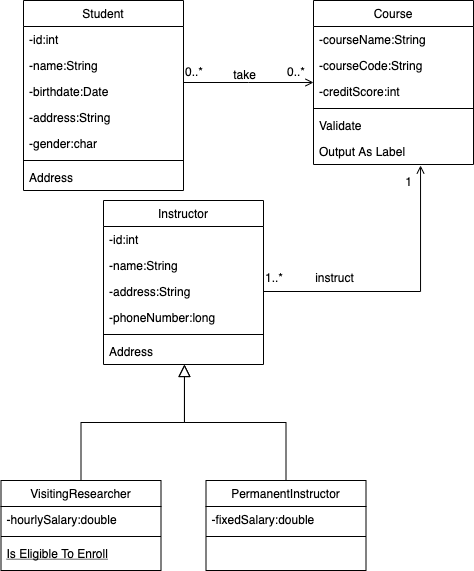

The diagram above was exported from draw.io. Its source (the exported page's mxGraphModel, read from the mxfile embedded in the PNG):
<mxGraphModel dx="786" dy="514" grid="1" gridSize="10" guides="1" tooltips="1" connect="1" arrows="1" fold="1" page="1" pageScale="1" pageWidth="827" pageHeight="1169" math="0" shadow="0">
  <root>
    <mxCell id="WIyWlLk6GJQsqaUBKTNV-0" />
    <mxCell id="WIyWlLk6GJQsqaUBKTNV-1" parent="WIyWlLk6GJQsqaUBKTNV-0" />
    <mxCell id="zkfFHV4jXpPFQw0GAbJ--0" value="Student" style="swimlane;fontStyle=0;align=center;verticalAlign=top;childLayout=stackLayout;horizontal=1;startSize=26;horizontalStack=0;resizeParent=1;resizeLast=0;collapsible=1;marginBottom=0;rounded=0;shadow=0;strokeWidth=1;" parent="WIyWlLk6GJQsqaUBKTNV-1" vertex="1">
      <mxGeometry x="40" y="40" width="160" height="190" as="geometry">
        <mxRectangle x="230" y="140" width="160" height="26" as="alternateBounds" />
      </mxGeometry>
    </mxCell>
    <mxCell id="zkfFHV4jXpPFQw0GAbJ--1" value="-id:int" style="text;align=left;verticalAlign=top;spacingLeft=4;spacingRight=4;overflow=hidden;rotatable=0;points=[[0,0.5],[1,0.5]];portConstraint=eastwest;" parent="zkfFHV4jXpPFQw0GAbJ--0" vertex="1">
      <mxGeometry y="26" width="160" height="26" as="geometry" />
    </mxCell>
    <mxCell id="xIhV-eNEv9ya-uM7ib-g-15" value="-name:String" style="text;align=left;verticalAlign=top;spacingLeft=4;spacingRight=4;overflow=hidden;rotatable=0;points=[[0,0.5],[1,0.5]];portConstraint=eastwest;" parent="zkfFHV4jXpPFQw0GAbJ--0" vertex="1">
      <mxGeometry y="52" width="160" height="26" as="geometry" />
    </mxCell>
    <mxCell id="zkfFHV4jXpPFQw0GAbJ--2" value="-birthdate:Date" style="text;align=left;verticalAlign=top;spacingLeft=4;spacingRight=4;overflow=hidden;rotatable=0;points=[[0,0.5],[1,0.5]];portConstraint=eastwest;rounded=0;shadow=0;html=0;" parent="zkfFHV4jXpPFQw0GAbJ--0" vertex="1">
      <mxGeometry y="78" width="160" height="26" as="geometry" />
    </mxCell>
    <mxCell id="zkfFHV4jXpPFQw0GAbJ--3" value="-address:String    " style="text;align=left;verticalAlign=top;spacingLeft=4;spacingRight=4;overflow=hidden;rotatable=0;points=[[0,0.5],[1,0.5]];portConstraint=eastwest;rounded=0;shadow=0;html=0;" parent="zkfFHV4jXpPFQw0GAbJ--0" vertex="1">
      <mxGeometry y="104" width="160" height="26" as="geometry" />
    </mxCell>
    <mxCell id="zkfFHV4jXpPFQw0GAbJ--5" value="-gender:char" style="text;align=left;verticalAlign=top;spacingLeft=4;spacingRight=4;overflow=hidden;rotatable=0;points=[[0,0.5],[1,0.5]];portConstraint=eastwest;" parent="zkfFHV4jXpPFQw0GAbJ--0" vertex="1">
      <mxGeometry y="130" width="160" height="26" as="geometry" />
    </mxCell>
    <mxCell id="zkfFHV4jXpPFQw0GAbJ--4" value="" style="line;html=1;strokeWidth=1;align=left;verticalAlign=middle;spacingTop=-1;spacingLeft=3;spacingRight=3;rotatable=0;labelPosition=right;points=[];portConstraint=eastwest;" parent="zkfFHV4jXpPFQw0GAbJ--0" vertex="1">
      <mxGeometry y="156" width="160" height="8" as="geometry" />
    </mxCell>
    <mxCell id="xIhV-eNEv9ya-uM7ib-g-2" value="Address" style="text;align=left;verticalAlign=top;spacingLeft=4;spacingRight=4;overflow=hidden;rotatable=0;points=[[0,0.5],[1,0.5]];portConstraint=eastwest;rounded=0;shadow=0;html=0;" parent="zkfFHV4jXpPFQw0GAbJ--0" vertex="1">
      <mxGeometry y="164" width="160" height="26" as="geometry" />
    </mxCell>
    <mxCell id="zkfFHV4jXpPFQw0GAbJ--6" value="VisitingResearcher&#10;" style="swimlane;fontStyle=0;align=center;verticalAlign=top;childLayout=stackLayout;horizontal=1;startSize=26;horizontalStack=0;resizeParent=1;resizeLast=0;collapsible=1;marginBottom=0;rounded=0;shadow=0;strokeWidth=1;" parent="WIyWlLk6GJQsqaUBKTNV-1" vertex="1">
      <mxGeometry x="17.5" y="520" width="160" height="90" as="geometry">
        <mxRectangle x="130" y="380" width="160" height="26" as="alternateBounds" />
      </mxGeometry>
    </mxCell>
    <mxCell id="zkfFHV4jXpPFQw0GAbJ--7" value="-hourlySalary:double" style="text;align=left;verticalAlign=top;spacingLeft=4;spacingRight=4;overflow=hidden;rotatable=0;points=[[0,0.5],[1,0.5]];portConstraint=eastwest;" parent="zkfFHV4jXpPFQw0GAbJ--6" vertex="1">
      <mxGeometry y="26" width="160" height="26" as="geometry" />
    </mxCell>
    <mxCell id="zkfFHV4jXpPFQw0GAbJ--9" value="" style="line;html=1;strokeWidth=1;align=left;verticalAlign=middle;spacingTop=-1;spacingLeft=3;spacingRight=3;rotatable=0;labelPosition=right;points=[];portConstraint=eastwest;" parent="zkfFHV4jXpPFQw0GAbJ--6" vertex="1">
      <mxGeometry y="52" width="160" height="8" as="geometry" />
    </mxCell>
    <mxCell id="zkfFHV4jXpPFQw0GAbJ--10" value="Is Eligible To Enroll" style="text;align=left;verticalAlign=top;spacingLeft=4;spacingRight=4;overflow=hidden;rotatable=0;points=[[0,0.5],[1,0.5]];portConstraint=eastwest;fontStyle=4" parent="zkfFHV4jXpPFQw0GAbJ--6" vertex="1">
      <mxGeometry y="60" width="160" height="26" as="geometry" />
    </mxCell>
    <mxCell id="zkfFHV4jXpPFQw0GAbJ--12" value="" style="endArrow=block;endSize=10;endFill=0;shadow=0;strokeWidth=1;rounded=0;edgeStyle=elbowEdgeStyle;elbow=vertical;entryX=0.506;entryY=1;entryDx=0;entryDy=0;entryPerimeter=0;" parent="WIyWlLk6GJQsqaUBKTNV-1" source="zkfFHV4jXpPFQw0GAbJ--6" target="xIhV-eNEv9ya-uM7ib-g-9" edge="1">
      <mxGeometry width="160" relative="1" as="geometry">
        <mxPoint x="110" y="343" as="sourcePoint" />
        <mxPoint x="199" y="420" as="targetPoint" />
      </mxGeometry>
    </mxCell>
    <mxCell id="zkfFHV4jXpPFQw0GAbJ--13" value="PermanentInstructor&#10;" style="swimlane;fontStyle=0;align=center;verticalAlign=top;childLayout=stackLayout;horizontal=1;startSize=26;horizontalStack=0;resizeParent=1;resizeLast=0;collapsible=1;marginBottom=0;rounded=0;shadow=0;strokeWidth=1;" parent="WIyWlLk6GJQsqaUBKTNV-1" vertex="1">
      <mxGeometry x="222.5" y="520" width="160" height="90" as="geometry">
        <mxRectangle x="340" y="380" width="170" height="26" as="alternateBounds" />
      </mxGeometry>
    </mxCell>
    <mxCell id="zkfFHV4jXpPFQw0GAbJ--14" value="-fixedSalary:double" style="text;align=left;verticalAlign=top;spacingLeft=4;spacingRight=4;overflow=hidden;rotatable=0;points=[[0,0.5],[1,0.5]];portConstraint=eastwest;" parent="zkfFHV4jXpPFQw0GAbJ--13" vertex="1">
      <mxGeometry y="26" width="160" height="26" as="geometry" />
    </mxCell>
    <mxCell id="zkfFHV4jXpPFQw0GAbJ--15" value="" style="line;html=1;strokeWidth=1;align=left;verticalAlign=middle;spacingTop=-1;spacingLeft=3;spacingRight=3;rotatable=0;labelPosition=right;points=[];portConstraint=eastwest;" parent="zkfFHV4jXpPFQw0GAbJ--13" vertex="1">
      <mxGeometry y="52" width="160" height="8" as="geometry" />
    </mxCell>
    <mxCell id="zkfFHV4jXpPFQw0GAbJ--16" value="" style="endArrow=block;endSize=10;endFill=0;shadow=0;strokeWidth=1;rounded=0;edgeStyle=elbowEdgeStyle;elbow=vertical;entryX=0.506;entryY=1;entryDx=0;entryDy=0;entryPerimeter=0;" parent="WIyWlLk6GJQsqaUBKTNV-1" source="zkfFHV4jXpPFQw0GAbJ--13" target="xIhV-eNEv9ya-uM7ib-g-9" edge="1">
      <mxGeometry width="160" relative="1" as="geometry">
        <mxPoint x="120" y="513" as="sourcePoint" />
        <mxPoint x="230" y="420" as="targetPoint" />
      </mxGeometry>
    </mxCell>
    <mxCell id="zkfFHV4jXpPFQw0GAbJ--17" value="Course" style="swimlane;fontStyle=0;align=center;verticalAlign=top;childLayout=stackLayout;horizontal=1;startSize=26;horizontalStack=0;resizeParent=1;resizeLast=0;collapsible=1;marginBottom=0;rounded=0;shadow=0;strokeWidth=1;" parent="WIyWlLk6GJQsqaUBKTNV-1" vertex="1">
      <mxGeometry x="330" y="40" width="160" height="164" as="geometry">
        <mxRectangle x="550" y="140" width="160" height="26" as="alternateBounds" />
      </mxGeometry>
    </mxCell>
    <mxCell id="zkfFHV4jXpPFQw0GAbJ--18" value="-courseName:String" style="text;align=left;verticalAlign=top;spacingLeft=4;spacingRight=4;overflow=hidden;rotatable=0;points=[[0,0.5],[1,0.5]];portConstraint=eastwest;" parent="zkfFHV4jXpPFQw0GAbJ--17" vertex="1">
      <mxGeometry y="26" width="160" height="26" as="geometry" />
    </mxCell>
    <mxCell id="zkfFHV4jXpPFQw0GAbJ--19" value="-courseCode:String" style="text;align=left;verticalAlign=top;spacingLeft=4;spacingRight=4;overflow=hidden;rotatable=0;points=[[0,0.5],[1,0.5]];portConstraint=eastwest;rounded=0;shadow=0;html=0;" parent="zkfFHV4jXpPFQw0GAbJ--17" vertex="1">
      <mxGeometry y="52" width="160" height="26" as="geometry" />
    </mxCell>
    <mxCell id="zkfFHV4jXpPFQw0GAbJ--20" value="-creditScore:int" style="text;align=left;verticalAlign=top;spacingLeft=4;spacingRight=4;overflow=hidden;rotatable=0;points=[[0,0.5],[1,0.5]];portConstraint=eastwest;rounded=0;shadow=0;html=0;" parent="zkfFHV4jXpPFQw0GAbJ--17" vertex="1">
      <mxGeometry y="78" width="160" height="26" as="geometry" />
    </mxCell>
    <mxCell id="zkfFHV4jXpPFQw0GAbJ--23" value="" style="line;html=1;strokeWidth=1;align=left;verticalAlign=middle;spacingTop=-1;spacingLeft=3;spacingRight=3;rotatable=0;labelPosition=right;points=[];portConstraint=eastwest;" parent="zkfFHV4jXpPFQw0GAbJ--17" vertex="1">
      <mxGeometry y="104" width="160" height="8" as="geometry" />
    </mxCell>
    <mxCell id="zkfFHV4jXpPFQw0GAbJ--24" value="Validate" style="text;align=left;verticalAlign=top;spacingLeft=4;spacingRight=4;overflow=hidden;rotatable=0;points=[[0,0.5],[1,0.5]];portConstraint=eastwest;" parent="zkfFHV4jXpPFQw0GAbJ--17" vertex="1">
      <mxGeometry y="112" width="160" height="26" as="geometry" />
    </mxCell>
    <mxCell id="zkfFHV4jXpPFQw0GAbJ--25" value="Output As Label" style="text;align=left;verticalAlign=top;spacingLeft=4;spacingRight=4;overflow=hidden;rotatable=0;points=[[0,0.5],[1,0.5]];portConstraint=eastwest;" parent="zkfFHV4jXpPFQw0GAbJ--17" vertex="1">
      <mxGeometry y="138" width="160" height="26" as="geometry" />
    </mxCell>
    <mxCell id="zkfFHV4jXpPFQw0GAbJ--26" value="" style="endArrow=open;shadow=0;strokeWidth=1;rounded=0;endFill=1;edgeStyle=elbowEdgeStyle;elbow=vertical;" parent="WIyWlLk6GJQsqaUBKTNV-1" source="zkfFHV4jXpPFQw0GAbJ--0" target="zkfFHV4jXpPFQw0GAbJ--17" edge="1">
      <mxGeometry x="0.5" y="41" relative="1" as="geometry">
        <mxPoint x="190" y="212" as="sourcePoint" />
        <mxPoint x="350" y="212" as="targetPoint" />
        <mxPoint x="-40" y="32" as="offset" />
      </mxGeometry>
    </mxCell>
    <mxCell id="zkfFHV4jXpPFQw0GAbJ--27" value="0..*" style="resizable=0;align=left;verticalAlign=bottom;labelBackgroundColor=none;fontSize=12;" parent="zkfFHV4jXpPFQw0GAbJ--26" connectable="0" vertex="1">
      <mxGeometry x="-1" relative="1" as="geometry">
        <mxPoint y="-2" as="offset" />
      </mxGeometry>
    </mxCell>
    <mxCell id="zkfFHV4jXpPFQw0GAbJ--28" value="0..*" style="resizable=0;align=right;verticalAlign=bottom;labelBackgroundColor=none;fontSize=12;" parent="zkfFHV4jXpPFQw0GAbJ--26" connectable="0" vertex="1">
      <mxGeometry x="1" relative="1" as="geometry">
        <mxPoint x="-7" y="-2" as="offset" />
      </mxGeometry>
    </mxCell>
    <mxCell id="zkfFHV4jXpPFQw0GAbJ--29" value="take" style="text;html=1;resizable=0;points=[];;align=center;verticalAlign=middle;labelBackgroundColor=none;rounded=0;shadow=0;strokeWidth=1;fontSize=12;" parent="zkfFHV4jXpPFQw0GAbJ--26" vertex="1" connectable="0">
      <mxGeometry x="0.5" y="49" relative="1" as="geometry">
        <mxPoint x="-38" y="40" as="offset" />
      </mxGeometry>
    </mxCell>
    <mxCell id="xIhV-eNEv9ya-uM7ib-g-3" value="Instructor" style="swimlane;fontStyle=0;align=center;verticalAlign=top;childLayout=stackLayout;horizontal=1;startSize=26;horizontalStack=0;resizeParent=1;resizeLast=0;collapsible=1;marginBottom=0;rounded=0;shadow=0;strokeWidth=1;" parent="WIyWlLk6GJQsqaUBKTNV-1" vertex="1">
      <mxGeometry x="120" y="240" width="160" height="164" as="geometry">
        <mxRectangle x="230" y="140" width="160" height="26" as="alternateBounds" />
      </mxGeometry>
    </mxCell>
    <mxCell id="xIhV-eNEv9ya-uM7ib-g-4" value="-id:int" style="text;align=left;verticalAlign=top;spacingLeft=4;spacingRight=4;overflow=hidden;rotatable=0;points=[[0,0.5],[1,0.5]];portConstraint=eastwest;" parent="xIhV-eNEv9ya-uM7ib-g-3" vertex="1">
      <mxGeometry y="26" width="160" height="26" as="geometry" />
    </mxCell>
    <mxCell id="xIhV-eNEv9ya-uM7ib-g-16" value="-name:String" style="text;align=left;verticalAlign=top;spacingLeft=4;spacingRight=4;overflow=hidden;rotatable=0;points=[[0,0.5],[1,0.5]];portConstraint=eastwest;" parent="xIhV-eNEv9ya-uM7ib-g-3" vertex="1">
      <mxGeometry y="52" width="160" height="26" as="geometry" />
    </mxCell>
    <mxCell id="xIhV-eNEv9ya-uM7ib-g-6" value="-address:String" style="text;align=left;verticalAlign=top;spacingLeft=4;spacingRight=4;overflow=hidden;rotatable=0;points=[[0,0.5],[1,0.5]];portConstraint=eastwest;rounded=0;shadow=0;html=0;" parent="xIhV-eNEv9ya-uM7ib-g-3" vertex="1">
      <mxGeometry y="78" width="160" height="26" as="geometry" />
    </mxCell>
    <mxCell id="xIhV-eNEv9ya-uM7ib-g-5" value="-phoneNumber:long" style="text;align=left;verticalAlign=top;spacingLeft=4;spacingRight=4;overflow=hidden;rotatable=0;points=[[0,0.5],[1,0.5]];portConstraint=eastwest;rounded=0;shadow=0;html=0;" parent="xIhV-eNEv9ya-uM7ib-g-3" vertex="1">
      <mxGeometry y="104" width="160" height="26" as="geometry" />
    </mxCell>
    <mxCell id="xIhV-eNEv9ya-uM7ib-g-8" value="" style="line;html=1;strokeWidth=1;align=left;verticalAlign=middle;spacingTop=-1;spacingLeft=3;spacingRight=3;rotatable=0;labelPosition=right;points=[];portConstraint=eastwest;" parent="xIhV-eNEv9ya-uM7ib-g-3" vertex="1">
      <mxGeometry y="130" width="160" height="8" as="geometry" />
    </mxCell>
    <mxCell id="xIhV-eNEv9ya-uM7ib-g-9" value="Address" style="text;align=left;verticalAlign=top;spacingLeft=4;spacingRight=4;overflow=hidden;rotatable=0;points=[[0,0.5],[1,0.5]];portConstraint=eastwest;rounded=0;shadow=0;html=0;" parent="xIhV-eNEv9ya-uM7ib-g-3" vertex="1">
      <mxGeometry y="138" width="160" height="26" as="geometry" />
    </mxCell>
    <mxCell id="xIhV-eNEv9ya-uM7ib-g-10" value="" style="endArrow=open;shadow=0;strokeWidth=1;rounded=0;endFill=1;edgeStyle=elbowEdgeStyle;elbow=vertical;exitX=1;exitY=0.5;exitDx=0;exitDy=0;entryX=0.669;entryY=1.038;entryDx=0;entryDy=0;entryPerimeter=0;" parent="WIyWlLk6GJQsqaUBKTNV-1" source="xIhV-eNEv9ya-uM7ib-g-6" target="zkfFHV4jXpPFQw0GAbJ--25" edge="1">
      <mxGeometry x="0.5" y="41" relative="1" as="geometry">
        <mxPoint x="330" y="300" as="sourcePoint" />
        <mxPoint x="460" y="300" as="targetPoint" />
        <mxPoint x="-40" y="32" as="offset" />
        <Array as="points">
          <mxPoint x="360" y="331" />
        </Array>
      </mxGeometry>
    </mxCell>
    <mxCell id="xIhV-eNEv9ya-uM7ib-g-11" value="1..*" style="resizable=0;align=left;verticalAlign=bottom;labelBackgroundColor=none;fontSize=12;" parent="xIhV-eNEv9ya-uM7ib-g-10" connectable="0" vertex="1">
      <mxGeometry x="-1" relative="1" as="geometry">
        <mxPoint y="-5" as="offset" />
      </mxGeometry>
    </mxCell>
    <mxCell id="xIhV-eNEv9ya-uM7ib-g-12" value="1" style="resizable=0;align=right;verticalAlign=bottom;labelBackgroundColor=none;fontSize=12;" parent="xIhV-eNEv9ya-uM7ib-g-10" connectable="0" vertex="1">
      <mxGeometry x="1" relative="1" as="geometry">
        <mxPoint x="-7" y="25" as="offset" />
      </mxGeometry>
    </mxCell>
    <mxCell id="xIhV-eNEv9ya-uM7ib-g-13" value="instruct" style="text;html=1;resizable=0;points=[];;align=center;verticalAlign=middle;labelBackgroundColor=none;rounded=0;shadow=0;strokeWidth=1;fontSize=12;" parent="xIhV-eNEv9ya-uM7ib-g-10" vertex="1" connectable="0">
      <mxGeometry x="0.5" y="49" relative="1" as="geometry">
        <mxPoint x="-38" y="40" as="offset" />
      </mxGeometry>
    </mxCell>
  </root>
</mxGraphModel>